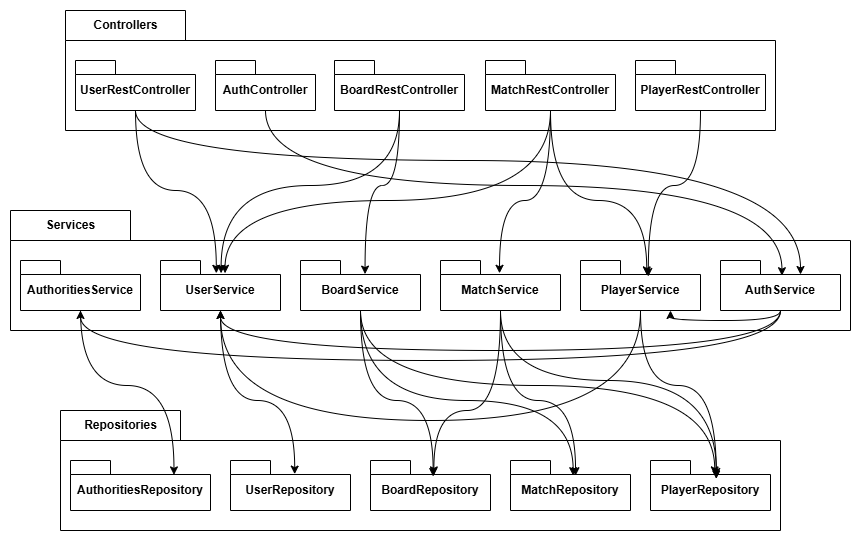

The diagram above was exported from draw.io. Its source (the exported page's mxGraphModel, read from the mxfile embedded in the PNG):
<mxGraphModel dx="1050" dy="522" grid="1" gridSize="10" guides="1" tooltips="1" connect="1" arrows="1" fold="1" page="1" pageScale="1" pageWidth="827" pageHeight="1169" math="0" shadow="0">
  <root>
    <mxCell id="0" />
    <mxCell id="1" parent="0" />
    <mxCell id="lAm4PEnHAbUBEX-6BKdI-2" value="" style="shape=folder;fontStyle=1;spacingTop=10;tabWidth=120;tabHeight=30;tabPosition=left;html=1;whiteSpace=wrap;" vertex="1" parent="1">
      <mxGeometry x="80" y="40" width="710" height="120" as="geometry" />
    </mxCell>
    <mxCell id="lAm4PEnHAbUBEX-6BKdI-3" value="UserRestController" style="shape=folder;fontStyle=1;spacingTop=10;tabWidth=40;tabHeight=14;tabPosition=left;html=1;whiteSpace=wrap;" vertex="1" parent="1">
      <mxGeometry x="90" y="90" width="120" height="50" as="geometry" />
    </mxCell>
    <mxCell id="lAm4PEnHAbUBEX-6BKdI-5" value="AuthController" style="shape=folder;fontStyle=1;spacingTop=10;tabWidth=40;tabHeight=14;tabPosition=left;html=1;whiteSpace=wrap;" vertex="1" parent="1">
      <mxGeometry x="230" y="90" width="100" height="50" as="geometry" />
    </mxCell>
    <mxCell id="lAm4PEnHAbUBEX-6BKdI-6" value="BoardRestController" style="shape=folder;fontStyle=1;spacingTop=10;tabWidth=40;tabHeight=14;tabPosition=left;html=1;whiteSpace=wrap;" vertex="1" parent="1">
      <mxGeometry x="349" y="90" width="130" height="50" as="geometry" />
    </mxCell>
    <mxCell id="lAm4PEnHAbUBEX-6BKdI-7" value="MatchRestController" style="shape=folder;fontStyle=1;spacingTop=10;tabWidth=40;tabHeight=14;tabPosition=left;html=1;whiteSpace=wrap;" vertex="1" parent="1">
      <mxGeometry x="500" y="90" width="130" height="50" as="geometry" />
    </mxCell>
    <mxCell id="lAm4PEnHAbUBEX-6BKdI-8" value="PlayerRestController" style="shape=folder;fontStyle=1;spacingTop=10;tabWidth=40;tabHeight=14;tabPosition=left;html=1;whiteSpace=wrap;" vertex="1" parent="1">
      <mxGeometry x="650" y="90" width="130" height="50" as="geometry" />
    </mxCell>
    <mxCell id="lAm4PEnHAbUBEX-6BKdI-9" value="&lt;b&gt;Controllers&lt;/b&gt;" style="text;html=1;align=center;verticalAlign=middle;resizable=0;points=[];autosize=1;strokeColor=none;fillColor=none;" vertex="1" parent="1">
      <mxGeometry x="95" y="40" width="90" height="30" as="geometry" />
    </mxCell>
    <mxCell id="lAm4PEnHAbUBEX-6BKdI-10" value="" style="shape=folder;fontStyle=1;spacingTop=10;tabWidth=120;tabHeight=30;tabPosition=left;html=1;whiteSpace=wrap;" vertex="1" parent="1">
      <mxGeometry x="25" y="240" width="840" height="120" as="geometry" />
    </mxCell>
    <mxCell id="lAm4PEnHAbUBEX-6BKdI-11" value="AuthoritiesService" style="shape=folder;fontStyle=1;spacingTop=10;tabWidth=40;tabHeight=14;tabPosition=left;html=1;whiteSpace=wrap;" vertex="1" parent="1">
      <mxGeometry x="35" y="290" width="120" height="50" as="geometry" />
    </mxCell>
    <mxCell id="lAm4PEnHAbUBEX-6BKdI-12" value="&lt;b&gt;Services&lt;/b&gt;" style="text;html=1;align=center;verticalAlign=middle;resizable=0;points=[];autosize=1;strokeColor=none;fillColor=none;" vertex="1" parent="1">
      <mxGeometry x="50" y="240" width="70" height="30" as="geometry" />
    </mxCell>
    <mxCell id="lAm4PEnHAbUBEX-6BKdI-13" value="UserService" style="shape=folder;fontStyle=1;spacingTop=10;tabWidth=40;tabHeight=14;tabPosition=left;html=1;whiteSpace=wrap;" vertex="1" parent="1">
      <mxGeometry x="175" y="290" width="120" height="50" as="geometry" />
    </mxCell>
    <mxCell id="lAm4PEnHAbUBEX-6BKdI-14" value="BoardService" style="shape=folder;fontStyle=1;spacingTop=10;tabWidth=40;tabHeight=14;tabPosition=left;html=1;whiteSpace=wrap;" vertex="1" parent="1">
      <mxGeometry x="315" y="290" width="120" height="50" as="geometry" />
    </mxCell>
    <mxCell id="lAm4PEnHAbUBEX-6BKdI-15" value="MatchService" style="shape=folder;fontStyle=1;spacingTop=10;tabWidth=40;tabHeight=14;tabPosition=left;html=1;whiteSpace=wrap;" vertex="1" parent="1">
      <mxGeometry x="455" y="290" width="120" height="50" as="geometry" />
    </mxCell>
    <mxCell id="lAm4PEnHAbUBEX-6BKdI-16" value="PlayerService" style="shape=folder;fontStyle=1;spacingTop=10;tabWidth=40;tabHeight=14;tabPosition=left;html=1;whiteSpace=wrap;" vertex="1" parent="1">
      <mxGeometry x="595" y="290" width="120" height="50" as="geometry" />
    </mxCell>
    <mxCell id="lAm4PEnHAbUBEX-6BKdI-17" value="AuthService" style="shape=folder;fontStyle=1;spacingTop=10;tabWidth=40;tabHeight=14;tabPosition=left;html=1;whiteSpace=wrap;" vertex="1" parent="1">
      <mxGeometry x="735" y="290" width="120" height="50" as="geometry" />
    </mxCell>
    <mxCell id="lAm4PEnHAbUBEX-6BKdI-19" value="" style="shape=folder;fontStyle=1;spacingTop=10;tabWidth=120;tabHeight=30;tabPosition=left;html=1;whiteSpace=wrap;" vertex="1" parent="1">
      <mxGeometry x="75" y="440" width="720" height="120" as="geometry" />
    </mxCell>
    <mxCell id="lAm4PEnHAbUBEX-6BKdI-20" value="&lt;b&gt;Repositories&lt;/b&gt;" style="text;html=1;align=center;verticalAlign=middle;resizable=0;points=[];autosize=1;strokeColor=none;fillColor=none;" vertex="1" parent="1">
      <mxGeometry x="85" y="440" width="100" height="30" as="geometry" />
    </mxCell>
    <mxCell id="lAm4PEnHAbUBEX-6BKdI-21" value="AuthoritiesRepository" style="shape=folder;fontStyle=1;spacingTop=10;tabWidth=40;tabHeight=14;tabPosition=left;html=1;whiteSpace=wrap;" vertex="1" parent="1">
      <mxGeometry x="85" y="490" width="140" height="50" as="geometry" />
    </mxCell>
    <mxCell id="lAm4PEnHAbUBEX-6BKdI-22" value="UserRepository" style="shape=folder;fontStyle=1;spacingTop=10;tabWidth=40;tabHeight=14;tabPosition=left;html=1;whiteSpace=wrap;" vertex="1" parent="1">
      <mxGeometry x="245" y="490" width="120" height="50" as="geometry" />
    </mxCell>
    <mxCell id="lAm4PEnHAbUBEX-6BKdI-23" value="BoardRepository" style="shape=folder;fontStyle=1;spacingTop=10;tabWidth=40;tabHeight=14;tabPosition=left;html=1;whiteSpace=wrap;" vertex="1" parent="1">
      <mxGeometry x="385" y="490" width="120" height="50" as="geometry" />
    </mxCell>
    <mxCell id="lAm4PEnHAbUBEX-6BKdI-24" value="MatchRepository" style="shape=folder;fontStyle=1;spacingTop=10;tabWidth=40;tabHeight=14;tabPosition=left;html=1;whiteSpace=wrap;" vertex="1" parent="1">
      <mxGeometry x="525" y="490" width="120" height="50" as="geometry" />
    </mxCell>
    <mxCell id="lAm4PEnHAbUBEX-6BKdI-25" value="PlayerRepository" style="shape=folder;fontStyle=1;spacingTop=10;tabWidth=40;tabHeight=14;tabPosition=left;html=1;whiteSpace=wrap;" vertex="1" parent="1">
      <mxGeometry x="665" y="490" width="120" height="50" as="geometry" />
    </mxCell>
    <mxCell id="lAm4PEnHAbUBEX-6BKdI-26" style="rounded=0;orthogonalLoop=1;jettySize=auto;html=1;exitX=0.5;exitY=1;exitDx=0;exitDy=0;exitPerimeter=0;entryX=0.512;entryY=0.304;entryDx=0;entryDy=0;entryPerimeter=0;edgeStyle=orthogonalEdgeStyle;curved=1;" edge="1" parent="1" source="lAm4PEnHAbUBEX-6BKdI-5" target="lAm4PEnHAbUBEX-6BKdI-17">
      <mxGeometry relative="1" as="geometry" />
    </mxCell>
    <mxCell id="lAm4PEnHAbUBEX-6BKdI-28" style="edgeStyle=orthogonalEdgeStyle;rounded=0;orthogonalLoop=1;jettySize=auto;html=1;exitX=0.5;exitY=1;exitDx=0;exitDy=0;exitPerimeter=0;entryX=0.5;entryY=1;entryDx=0;entryDy=0;entryPerimeter=0;curved=1;" edge="1" parent="1" source="lAm4PEnHAbUBEX-6BKdI-17" target="lAm4PEnHAbUBEX-6BKdI-11">
      <mxGeometry relative="1" as="geometry">
        <Array as="points">
          <mxPoint x="795" y="390" />
          <mxPoint x="95" y="390" />
        </Array>
      </mxGeometry>
    </mxCell>
    <mxCell id="lAm4PEnHAbUBEX-6BKdI-29" style="edgeStyle=orthogonalEdgeStyle;rounded=0;orthogonalLoop=1;jettySize=auto;html=1;exitX=0.5;exitY=1;exitDx=0;exitDy=0;exitPerimeter=0;entryX=0.5;entryY=1;entryDx=0;entryDy=0;entryPerimeter=0;curved=1;" edge="1" parent="1" source="lAm4PEnHAbUBEX-6BKdI-17" target="lAm4PEnHAbUBEX-6BKdI-13">
      <mxGeometry relative="1" as="geometry">
        <Array as="points">
          <mxPoint x="795" y="380" />
          <mxPoint x="235" y="380" />
        </Array>
      </mxGeometry>
    </mxCell>
    <mxCell id="lAm4PEnHAbUBEX-6BKdI-30" style="edgeStyle=orthogonalEdgeStyle;rounded=0;orthogonalLoop=1;jettySize=auto;html=1;exitX=0.5;exitY=1;exitDx=0;exitDy=0;exitPerimeter=0;entryX=0.538;entryY=0.272;entryDx=0;entryDy=0;entryPerimeter=0;curved=1;" edge="1" parent="1" source="lAm4PEnHAbUBEX-6BKdI-6" target="lAm4PEnHAbUBEX-6BKdI-14">
      <mxGeometry relative="1" as="geometry" />
    </mxCell>
    <mxCell id="lAm4PEnHAbUBEX-6BKdI-31" style="edgeStyle=orthogonalEdgeStyle;rounded=0;orthogonalLoop=1;jettySize=auto;html=1;exitX=0.5;exitY=1;exitDx=0;exitDy=0;exitPerimeter=0;entryX=0.505;entryY=0.256;entryDx=0;entryDy=0;entryPerimeter=0;curved=1;" edge="1" parent="1" source="lAm4PEnHAbUBEX-6BKdI-6" target="lAm4PEnHAbUBEX-6BKdI-13">
      <mxGeometry relative="1" as="geometry" />
    </mxCell>
    <mxCell id="lAm4PEnHAbUBEX-6BKdI-32" style="edgeStyle=orthogonalEdgeStyle;rounded=0;orthogonalLoop=1;jettySize=auto;html=1;exitX=0.5;exitY=1;exitDx=0;exitDy=0;exitPerimeter=0;entryX=0.522;entryY=0.32;entryDx=0;entryDy=0;entryPerimeter=0;curved=1;" edge="1" parent="1" source="lAm4PEnHAbUBEX-6BKdI-14" target="lAm4PEnHAbUBEX-6BKdI-23">
      <mxGeometry relative="1" as="geometry">
        <Array as="points">
          <mxPoint x="375" y="430" />
          <mxPoint x="448" y="430" />
        </Array>
      </mxGeometry>
    </mxCell>
    <mxCell id="lAm4PEnHAbUBEX-6BKdI-33" style="edgeStyle=orthogonalEdgeStyle;rounded=0;orthogonalLoop=1;jettySize=auto;html=1;exitX=0.5;exitY=1;exitDx=0;exitDy=0;exitPerimeter=0;entryX=0.535;entryY=0.288;entryDx=0;entryDy=0;entryPerimeter=0;curved=1;" edge="1" parent="1" source="lAm4PEnHAbUBEX-6BKdI-14" target="lAm4PEnHAbUBEX-6BKdI-25">
      <mxGeometry relative="1" as="geometry" />
    </mxCell>
    <mxCell id="lAm4PEnHAbUBEX-6BKdI-34" style="edgeStyle=orthogonalEdgeStyle;rounded=0;orthogonalLoop=1;jettySize=auto;html=1;exitX=0.5;exitY=1;exitDx=0;exitDy=0;exitPerimeter=0;entryX=0.522;entryY=0.304;entryDx=0;entryDy=0;entryPerimeter=0;curved=1;" edge="1" parent="1" source="lAm4PEnHAbUBEX-6BKdI-14" target="lAm4PEnHAbUBEX-6BKdI-24">
      <mxGeometry relative="1" as="geometry">
        <Array as="points">
          <mxPoint x="375" y="430" />
          <mxPoint x="588" y="430" />
        </Array>
      </mxGeometry>
    </mxCell>
    <mxCell id="lAm4PEnHAbUBEX-6BKdI-35" style="edgeStyle=orthogonalEdgeStyle;rounded=0;orthogonalLoop=1;jettySize=auto;html=1;exitX=0.5;exitY=1;exitDx=0;exitDy=0;exitPerimeter=0;entryX=0.492;entryY=0.256;entryDx=0;entryDy=0;entryPerimeter=0;curved=1;" edge="1" parent="1" source="lAm4PEnHAbUBEX-6BKdI-7" target="lAm4PEnHAbUBEX-6BKdI-15">
      <mxGeometry relative="1" as="geometry">
        <Array as="points">
          <mxPoint x="565" y="230" />
          <mxPoint x="514" y="230" />
        </Array>
      </mxGeometry>
    </mxCell>
    <mxCell id="lAm4PEnHAbUBEX-6BKdI-36" style="edgeStyle=orthogonalEdgeStyle;rounded=0;orthogonalLoop=1;jettySize=auto;html=1;exitX=0.5;exitY=1;exitDx=0;exitDy=0;exitPerimeter=0;entryX=0.552;entryY=0.288;entryDx=0;entryDy=0;entryPerimeter=0;curved=1;" edge="1" parent="1" source="lAm4PEnHAbUBEX-6BKdI-7" target="lAm4PEnHAbUBEX-6BKdI-16">
      <mxGeometry relative="1" as="geometry">
        <Array as="points">
          <mxPoint x="565" y="230" />
          <mxPoint x="661" y="230" />
        </Array>
      </mxGeometry>
    </mxCell>
    <mxCell id="lAm4PEnHAbUBEX-6BKdI-37" style="edgeStyle=orthogonalEdgeStyle;rounded=0;orthogonalLoop=1;jettySize=auto;html=1;exitX=0.5;exitY=1;exitDx=0;exitDy=0;exitPerimeter=0;entryX=0.538;entryY=0.256;entryDx=0;entryDy=0;entryPerimeter=0;curved=1;" edge="1" parent="1" source="lAm4PEnHAbUBEX-6BKdI-7" target="lAm4PEnHAbUBEX-6BKdI-13">
      <mxGeometry relative="1" as="geometry">
        <Array as="points">
          <mxPoint x="565" y="230" />
          <mxPoint x="240" y="230" />
        </Array>
      </mxGeometry>
    </mxCell>
    <mxCell id="lAm4PEnHAbUBEX-6BKdI-38" style="edgeStyle=orthogonalEdgeStyle;rounded=0;orthogonalLoop=1;jettySize=auto;html=1;exitX=0.5;exitY=1;exitDx=0;exitDy=0;exitPerimeter=0;entryX=0.542;entryY=0.304;entryDx=0;entryDy=0;entryPerimeter=0;curved=1;" edge="1" parent="1" source="lAm4PEnHAbUBEX-6BKdI-15" target="lAm4PEnHAbUBEX-6BKdI-24">
      <mxGeometry relative="1" as="geometry">
        <Array as="points">
          <mxPoint x="515" y="430" />
          <mxPoint x="590" y="430" />
        </Array>
      </mxGeometry>
    </mxCell>
    <mxCell id="lAm4PEnHAbUBEX-6BKdI-39" style="edgeStyle=orthogonalEdgeStyle;rounded=0;orthogonalLoop=1;jettySize=auto;html=1;exitX=0.5;exitY=1;exitDx=0;exitDy=0;exitPerimeter=0;entryX=0.548;entryY=0.32;entryDx=0;entryDy=0;entryPerimeter=0;curved=1;" edge="1" parent="1" source="lAm4PEnHAbUBEX-6BKdI-15" target="lAm4PEnHAbUBEX-6BKdI-25">
      <mxGeometry relative="1" as="geometry">
        <Array as="points">
          <mxPoint x="515" y="410" />
          <mxPoint x="731" y="410" />
        </Array>
      </mxGeometry>
    </mxCell>
    <mxCell id="lAm4PEnHAbUBEX-6BKdI-40" style="edgeStyle=orthogonalEdgeStyle;rounded=0;orthogonalLoop=1;jettySize=auto;html=1;exitX=0.5;exitY=1;exitDx=0;exitDy=0;exitPerimeter=0;entryX=0.528;entryY=0.288;entryDx=0;entryDy=0;entryPerimeter=0;curved=1;" edge="1" parent="1" source="lAm4PEnHAbUBEX-6BKdI-15" target="lAm4PEnHAbUBEX-6BKdI-23">
      <mxGeometry relative="1" as="geometry">
        <Array as="points">
          <mxPoint x="515" y="440" />
          <mxPoint x="448" y="440" />
        </Array>
      </mxGeometry>
    </mxCell>
    <mxCell id="lAm4PEnHAbUBEX-6BKdI-41" style="edgeStyle=orthogonalEdgeStyle;rounded=0;orthogonalLoop=1;jettySize=auto;html=1;exitX=0.5;exitY=1;exitDx=0;exitDy=0;exitPerimeter=0;entryX=0.565;entryY=0.32;entryDx=0;entryDy=0;entryPerimeter=0;curved=1;" edge="1" parent="1" source="lAm4PEnHAbUBEX-6BKdI-8" target="lAm4PEnHAbUBEX-6BKdI-16">
      <mxGeometry relative="1" as="geometry" />
    </mxCell>
    <mxCell id="lAm4PEnHAbUBEX-6BKdI-42" style="edgeStyle=orthogonalEdgeStyle;rounded=0;orthogonalLoop=1;jettySize=auto;html=1;exitX=0.5;exitY=1;exitDx=0;exitDy=0;exitPerimeter=0;entryX=0.548;entryY=0.368;entryDx=0;entryDy=0;entryPerimeter=0;curved=1;" edge="1" parent="1" source="lAm4PEnHAbUBEX-6BKdI-16" target="lAm4PEnHAbUBEX-6BKdI-25">
      <mxGeometry relative="1" as="geometry" />
    </mxCell>
    <mxCell id="lAm4PEnHAbUBEX-6BKdI-43" style="edgeStyle=orthogonalEdgeStyle;rounded=0;orthogonalLoop=1;jettySize=auto;html=1;exitX=0.5;exitY=1;exitDx=0;exitDy=0;exitPerimeter=0;entryX=0.75;entryY=1;entryDx=0;entryDy=0;entryPerimeter=0;curved=1;" edge="1" parent="1" source="lAm4PEnHAbUBEX-6BKdI-17" target="lAm4PEnHAbUBEX-6BKdI-16">
      <mxGeometry relative="1" as="geometry">
        <Array as="points">
          <mxPoint x="795" y="350" />
          <mxPoint x="685" y="350" />
        </Array>
      </mxGeometry>
    </mxCell>
    <mxCell id="lAm4PEnHAbUBEX-6BKdI-44" style="edgeStyle=orthogonalEdgeStyle;rounded=0;orthogonalLoop=1;jettySize=auto;html=1;exitX=0.5;exitY=1;exitDx=0;exitDy=0;exitPerimeter=0;entryX=0.5;entryY=1;entryDx=0;entryDy=0;entryPerimeter=0;curved=1;" edge="1" parent="1" source="lAm4PEnHAbUBEX-6BKdI-16" target="lAm4PEnHAbUBEX-6BKdI-13">
      <mxGeometry relative="1" as="geometry">
        <Array as="points">
          <mxPoint x="655" y="450" />
          <mxPoint x="235" y="450" />
        </Array>
      </mxGeometry>
    </mxCell>
    <mxCell id="lAm4PEnHAbUBEX-6BKdI-47" style="edgeStyle=orthogonalEdgeStyle;rounded=0;orthogonalLoop=1;jettySize=auto;html=1;exitX=0.5;exitY=1;exitDx=0;exitDy=0;exitPerimeter=0;entryX=0.739;entryY=0.288;entryDx=0;entryDy=0;entryPerimeter=0;curved=1;" edge="1" parent="1" source="lAm4PEnHAbUBEX-6BKdI-11" target="lAm4PEnHAbUBEX-6BKdI-21">
      <mxGeometry relative="1" as="geometry" />
    </mxCell>
    <mxCell id="lAm4PEnHAbUBEX-6BKdI-48" style="edgeStyle=orthogonalEdgeStyle;rounded=0;orthogonalLoop=1;jettySize=auto;html=1;exitX=0.5;exitY=1;exitDx=0;exitDy=0;exitPerimeter=0;entryX=0.465;entryY=0.256;entryDx=0;entryDy=0;entryPerimeter=0;curved=1;" edge="1" parent="1" source="lAm4PEnHAbUBEX-6BKdI-3" target="lAm4PEnHAbUBEX-6BKdI-13">
      <mxGeometry relative="1" as="geometry">
        <Array as="points">
          <mxPoint x="150" y="220" />
          <mxPoint x="231" y="220" />
        </Array>
      </mxGeometry>
    </mxCell>
    <mxCell id="lAm4PEnHAbUBEX-6BKdI-49" style="edgeStyle=orthogonalEdgeStyle;rounded=0;orthogonalLoop=1;jettySize=auto;html=1;exitX=0.5;exitY=1;exitDx=0;exitDy=0;exitPerimeter=0;entryX=0;entryY=0;entryDx=80;entryDy=14;entryPerimeter=0;curved=1;" edge="1" parent="1" source="lAm4PEnHAbUBEX-6BKdI-3" target="lAm4PEnHAbUBEX-6BKdI-17">
      <mxGeometry relative="1" as="geometry">
        <Array as="points">
          <mxPoint x="150" y="190" />
          <mxPoint x="815" y="190" />
        </Array>
      </mxGeometry>
    </mxCell>
    <mxCell id="lAm4PEnHAbUBEX-6BKdI-50" style="edgeStyle=orthogonalEdgeStyle;rounded=0;orthogonalLoop=1;jettySize=auto;html=1;exitX=0.5;exitY=1;exitDx=0;exitDy=0;exitPerimeter=0;entryX=0.535;entryY=0.272;entryDx=0;entryDy=0;entryPerimeter=0;curved=1;" edge="1" parent="1" source="lAm4PEnHAbUBEX-6BKdI-13" target="lAm4PEnHAbUBEX-6BKdI-22">
      <mxGeometry relative="1" as="geometry">
        <Array as="points">
          <mxPoint x="235" y="430" />
          <mxPoint x="309" y="430" />
        </Array>
      </mxGeometry>
    </mxCell>
  </root>
</mxGraphModel>